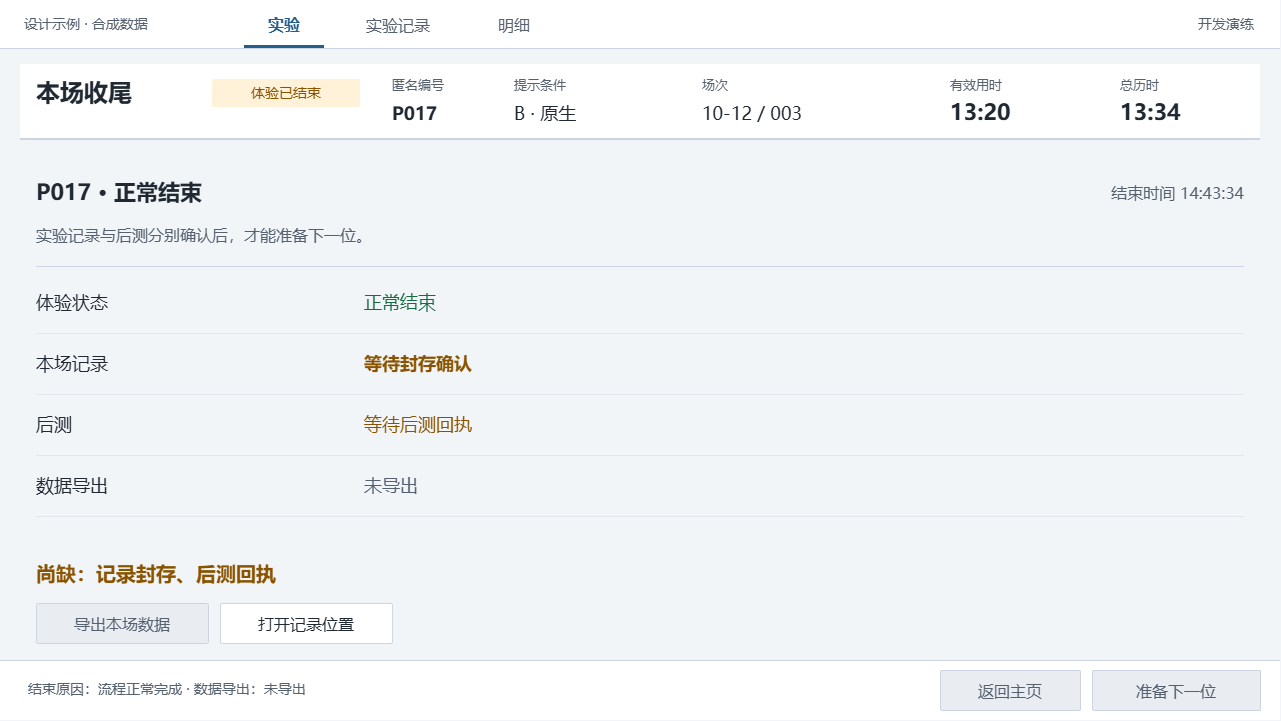

The diagram above was exported from draw.io. Its source (the exported page's mxGraphModel, read from the mxfile embedded in the PNG):
<mxGraphModel dx="1327" dy="1271" grid="0" gridSize="10" guides="1" tooltips="1" connect="0" arrows="0" fold="1" page="1" pageScale="1" pageWidth="1280" pageHeight="720" background="#F2F5F8" math="0" shadow="0">
  <root>
    <mxCell id="0" />
    <mxCell id="1" parent="0" />
    <mxCell id="closeout-canvas" parent="1" style="rounded=0;arcSize=0;fillColor=#F2F5F8;strokeColor=none;fontColor=#202832;fontSize=16;fontFamily=Microsoft YaHei;align=left;verticalAlign=middle;whiteSpace=wrap;html=0;spacingLeft=12;spacingRight=12;" value="" vertex="1">
      <mxGeometry height="720" width="1280" as="geometry" />
    </mxCell>
    <mxCell id="closeout-2" parent="1" style="rounded=0;arcSize=0;fillColor=#FFFFFF;strokeColor=none;fontColor=#202832;fontSize=16;fontFamily=Microsoft YaHei;align=left;verticalAlign=middle;whiteSpace=wrap;html=0;spacingLeft=12;spacingRight=12;" value="" vertex="1">
      <mxGeometry height="48" width="1280" as="geometry" />
    </mxCell>
    <mxCell id="closeout-3" parent="1" style="text;html=0;strokeColor=none;fillColor=none;whiteSpace=wrap;overflow=hidden;fontFamily=Microsoft YaHei;fontSize=14;fontColor=#56616F;fontStyle=0;align=left;verticalAlign=middle;spacing=0;" value="设计示例 · 合成数据" vertex="1">
      <mxGeometry height="28" width="190" x="24" y="10" as="geometry" />
    </mxCell>
    <mxCell id="closeout-4" parent="1" style="text;html=0;strokeColor=none;fillColor=none;whiteSpace=wrap;overflow=hidden;fontFamily=Microsoft YaHei;fontSize=16;fontColor=#235E8D;fontStyle=1;align=center;verticalAlign=middle;spacing=0;" value="实验" vertex="1">
      <mxGeometry height="28" width="80" x="244" y="10" as="geometry" />
    </mxCell>
    <mxCell id="closeout-5" parent="1" style="rounded=0;arcSize=0;fillColor=#235E8D;strokeColor=none;fontColor=#202832;fontSize=16;fontFamily=Microsoft YaHei;align=left;verticalAlign=middle;whiteSpace=wrap;html=0;spacingLeft=12;spacingRight=12;" value="" vertex="1">
      <mxGeometry height="3" width="80" x="244" y="45" as="geometry" />
    </mxCell>
    <mxCell id="closeout-6" parent="1" style="text;html=0;strokeColor=none;fillColor=none;whiteSpace=wrap;overflow=hidden;fontFamily=Microsoft YaHei;fontSize=16;fontColor=#56616F;fontStyle=0;align=center;verticalAlign=middle;spacing=0;" value="实验记录" vertex="1">
      <mxGeometry height="28" width="108" x="344" y="10" as="geometry" />
    </mxCell>
    <mxCell id="closeout-7" parent="1" style="text;html=0;strokeColor=none;fillColor=none;whiteSpace=wrap;overflow=hidden;fontFamily=Microsoft YaHei;fontSize=16;fontColor=#56616F;fontStyle=0;align=center;verticalAlign=middle;spacing=0;" value="明细" vertex="1">
      <mxGeometry height="28" width="80" x="474" y="10" as="geometry" />
    </mxCell>
    <mxCell id="closeout-8" parent="1" style="text;html=0;strokeColor=none;fillColor=none;whiteSpace=wrap;overflow=hidden;fontFamily=Microsoft YaHei;fontSize=14;fontColor=#56616F;fontStyle=0;align=right;verticalAlign=middle;spacing=0;" value="开发演练" vertex="1">
      <mxGeometry height="28" width="160" x="1094" y="10" as="geometry" />
    </mxCell>
    <mxCell id="closeout-9" parent="1" style="rounded=0;arcSize=0;fillColor=#CCD5DF;strokeColor=none;fontColor=#202832;fontSize=16;fontFamily=Microsoft YaHei;align=left;verticalAlign=middle;whiteSpace=wrap;html=0;spacingLeft=12;spacingRight=12;" value="" vertex="1">
      <mxGeometry height="1" width="1280" y="48" as="geometry" />
    </mxCell>
    <mxCell id="closeout-10" parent="1" style="rounded=0;arcSize=0;fillColor=#FFFFFF;strokeColor=none;fontColor=#202832;fontSize=16;fontFamily=Microsoft YaHei;align=left;verticalAlign=middle;whiteSpace=wrap;html=0;spacingLeft=12;spacingRight=12;" value="" vertex="1">
      <mxGeometry height="76" width="1240" x="20" y="64" as="geometry" />
    </mxCell>
    <mxCell id="closeout-11" parent="1" style="text;html=0;strokeColor=none;fillColor=none;whiteSpace=wrap;overflow=hidden;fontFamily=Microsoft YaHei;fontSize=24;fontColor=#202832;fontStyle=1;align=left;verticalAlign=middle;spacing=0;" value="本场收尾" vertex="1">
      <mxGeometry height="38" width="162" x="36" y="73" as="geometry" />
    </mxCell>
    <mxCell id="closeout-12" parent="1" style="rounded=1;arcSize=4;fillColor=#FFF2D9;strokeColor=none;fontColor=#895300;fontSize=14;fontFamily=Microsoft YaHei;align=center;verticalAlign=middle;whiteSpace=wrap;html=0;spacingLeft=12;spacingRight=12;" value="体验已结束" vertex="1">
      <mxGeometry height="28" width="148" x="212" y="79" as="geometry" />
    </mxCell>
    <mxCell id="closeout-13" parent="1" style="text;html=0;strokeColor=none;fillColor=none;whiteSpace=wrap;overflow=hidden;fontFamily=Microsoft YaHei;fontSize=13;fontColor=#56616F;fontStyle=0;align=left;verticalAlign=middle;spacing=0;" value="匿名编号" vertex="1">
      <mxGeometry height="24" width="88" x="392" y="72" as="geometry" />
    </mxCell>
    <mxCell id="closeout-14" parent="1" style="text;html=0;strokeColor=none;fillColor=none;whiteSpace=wrap;overflow=hidden;fontFamily=Microsoft YaHei;fontSize=18;fontColor=#202832;fontStyle=1;align=left;verticalAlign=middle;spacing=0;" value="P017" vertex="1">
      <mxGeometry height="28" width="88" x="392" y="99" as="geometry" />
    </mxCell>
    <mxCell id="closeout-15" parent="1" style="text;html=0;strokeColor=none;fillColor=none;whiteSpace=wrap;overflow=hidden;fontFamily=Microsoft YaHei;fontSize=13;fontColor=#56616F;fontStyle=0;align=left;verticalAlign=middle;spacing=0;" value="提示条件" vertex="1">
      <mxGeometry height="24" width="88" x="514" y="72" as="geometry" />
    </mxCell>
    <mxCell id="closeout-16" parent="1" style="text;html=0;strokeColor=none;fillColor=none;whiteSpace=wrap;overflow=hidden;fontFamily=Microsoft YaHei;fontSize=18;fontColor=#202832;fontStyle=0;align=left;verticalAlign=middle;spacing=0;" value="B · 原生" vertex="1">
      <mxGeometry height="28" width="144" x="514" y="99" as="geometry" />
    </mxCell>
    <mxCell id="closeout-17" parent="1" style="text;html=0;strokeColor=none;fillColor=none;whiteSpace=wrap;overflow=hidden;fontFamily=Microsoft YaHei;fontSize=13;fontColor=#56616F;fontStyle=0;align=left;verticalAlign=middle;spacing=0;" value="场次" vertex="1">
      <mxGeometry height="24" width="80" x="702" y="72" as="geometry" />
    </mxCell>
    <mxCell id="closeout-18" parent="1" style="text;html=0;strokeColor=none;fillColor=none;whiteSpace=wrap;overflow=hidden;fontFamily=Microsoft YaHei;fontSize=18;fontColor=#202832;fontStyle=0;align=left;verticalAlign=middle;spacing=0;" value="10-12 / 003" vertex="1">
      <mxGeometry height="28" width="172" x="702" y="99" as="geometry" />
    </mxCell>
    <mxCell id="closeout-19" parent="1" style="text;html=0;strokeColor=none;fillColor=none;whiteSpace=wrap;overflow=hidden;fontFamily=Microsoft YaHei;fontSize=13;fontColor=#56616F;fontStyle=0;align=left;verticalAlign=middle;spacing=0;" value="有效用时" vertex="1">
      <mxGeometry height="24" width="112" x="950" y="72" as="geometry" />
    </mxCell>
    <mxCell id="closeout-20" parent="1" style="text;html=0;strokeColor=none;fillColor=none;whiteSpace=wrap;overflow=hidden;fontFamily=Microsoft YaHei;fontSize=22;fontColor=#202832;fontStyle=1;align=left;verticalAlign=middle;spacing=0;" value="13:20" vertex="1">
      <mxGeometry height="28" width="112" x="950" y="98" as="geometry" />
    </mxCell>
    <mxCell id="closeout-21" parent="1" style="text;html=0;strokeColor=none;fillColor=none;whiteSpace=wrap;overflow=hidden;fontFamily=Microsoft YaHei;fontSize=13;fontColor=#56616F;fontStyle=0;align=left;verticalAlign=middle;spacing=0;" value="总历时" vertex="1">
      <mxGeometry height="24" width="112" x="1120" y="72" as="geometry" />
    </mxCell>
    <mxCell id="closeout-22" parent="1" style="text;html=0;strokeColor=none;fillColor=none;whiteSpace=wrap;overflow=hidden;fontFamily=Microsoft YaHei;fontSize=22;fontColor=#202832;fontStyle=1;align=left;verticalAlign=middle;spacing=0;" value="13:34" vertex="1">
      <mxGeometry height="28" width="112" x="1120" y="98" as="geometry" />
    </mxCell>
    <mxCell id="closeout-23" parent="1" style="rounded=0;arcSize=0;fillColor=#CCD5DF;strokeColor=none;fontColor=#202832;fontSize=16;fontFamily=Microsoft YaHei;align=left;verticalAlign=middle;whiteSpace=wrap;html=0;spacingLeft=12;spacingRight=12;" value="" vertex="1">
      <mxGeometry height="2" width="1240" x="20" y="138" as="geometry" />
    </mxCell>
    <mxCell id="closeout-24" parent="1" style="rounded=0;arcSize=0;fillColor=#FFFFFF;strokeColor=none;fontColor=#202832;fontSize=16;fontFamily=Microsoft YaHei;align=left;verticalAlign=middle;whiteSpace=wrap;html=0;spacingLeft=12;spacingRight=12;" value="" vertex="1">
      <mxGeometry height="60" width="1280" y="660" as="geometry" />
    </mxCell>
    <mxCell id="closeout-25" parent="1" style="rounded=0;arcSize=0;fillColor=#CCD5DF;strokeColor=none;fontColor=#202832;fontSize=16;fontFamily=Microsoft YaHei;align=left;verticalAlign=middle;whiteSpace=wrap;html=0;spacingLeft=12;spacingRight=12;" value="" vertex="1">
      <mxGeometry height="1" width="1280" y="660" as="geometry" />
    </mxCell>
    <mxCell id="closeout-26" parent="1" style="text;html=0;strokeColor=none;fillColor=none;whiteSpace=wrap;overflow=hidden;fontFamily=Microsoft YaHei;fontSize=22;fontColor=#202832;fontStyle=1;align=left;verticalAlign=middle;spacing=0;" value="P017 · 正常结束" vertex="1">
      <mxGeometry height="36" width="610" x="36" y="174" as="geometry" />
    </mxCell>
    <mxCell id="closeout-27" parent="1" style="text;html=0;strokeColor=none;fillColor=none;whiteSpace=wrap;overflow=hidden;fontFamily=Microsoft YaHei;fontSize=16;fontColor=#56616F;fontStyle=0;align=left;verticalAlign=middle;spacing=0;" value="实验记录与后测分别确认后，才能准备下一位。" vertex="1">
      <mxGeometry height="32" width="850" x="36" y="218" as="geometry" />
    </mxCell>
    <mxCell id="closeout-28" parent="1" style="text;html=0;strokeColor=none;fillColor=none;whiteSpace=wrap;overflow=hidden;fontFamily=Microsoft YaHei;fontSize=16;fontColor=#56616F;fontStyle=0;align=right;verticalAlign=middle;spacing=0;" value="结束时间  14:43:34" vertex="1">
      <mxGeometry height="32" width="252" x="992" y="176" as="geometry" />
    </mxCell>
    <mxCell id="closeout-29" parent="1" style="rounded=0;arcSize=0;fillColor=#CCD5DF;strokeColor=none;fontColor=#202832;fontSize=16;fontFamily=Microsoft YaHei;align=left;verticalAlign=middle;whiteSpace=wrap;html=0;spacingLeft=12;spacingRight=12;" value="" vertex="1">
      <mxGeometry height="1" width="1208" x="36" y="266" as="geometry" />
    </mxCell>
    <mxCell id="closeout-30" parent="1" style="text;html=0;strokeColor=none;fillColor=none;whiteSpace=wrap;overflow=hidden;fontFamily=Microsoft YaHei;fontSize=18;fontColor=#202832;fontStyle=0;align=left;verticalAlign=middle;spacing=0;" value="体验状态" vertex="1">
      <mxGeometry height="32" width="302" x="36" y="286" as="geometry" />
    </mxCell>
    <mxCell id="closeout-31" parent="1" style="text;html=0;strokeColor=none;fillColor=none;whiteSpace=wrap;overflow=hidden;fontFamily=Microsoft YaHei;fontSize=18;fontColor=#176B42;fontStyle=0;align=left;verticalAlign=middle;spacing=0;" value="正常结束" vertex="1">
      <mxGeometry height="32" width="524" x="364" y="286" as="geometry" />
    </mxCell>
    <mxCell id="closeout-32" parent="1" style="rounded=0;arcSize=0;fillColor=#E1E7ED;strokeColor=none;fontColor=#202832;fontSize=16;fontFamily=Microsoft YaHei;align=left;verticalAlign=middle;whiteSpace=wrap;html=0;spacingLeft=12;spacingRight=12;" value="" vertex="1">
      <mxGeometry height="1" width="1208" x="36" y="333" as="geometry" />
    </mxCell>
    <mxCell id="closeout-33" parent="1" style="text;html=0;strokeColor=none;fillColor=none;whiteSpace=wrap;overflow=hidden;fontFamily=Microsoft YaHei;fontSize=18;fontColor=#202832;fontStyle=0;align=left;verticalAlign=middle;spacing=0;" value="本场记录" vertex="1">
      <mxGeometry height="32" width="302" x="36" y="347" as="geometry" />
    </mxCell>
    <mxCell id="closeout-34" parent="1" style="text;html=0;strokeColor=none;fillColor=none;whiteSpace=wrap;overflow=hidden;fontFamily=Microsoft YaHei;fontSize=18;fontColor=#895300;fontStyle=1;align=left;verticalAlign=middle;spacing=0;" value="等待封存确认" vertex="1">
      <mxGeometry height="32" width="524" x="364" y="347" as="geometry" />
    </mxCell>
    <mxCell id="closeout-35" parent="1" style="rounded=0;arcSize=0;fillColor=#E1E7ED;strokeColor=none;fontColor=#202832;fontSize=16;fontFamily=Microsoft YaHei;align=left;verticalAlign=middle;whiteSpace=wrap;html=0;spacingLeft=12;spacingRight=12;" value="" vertex="1">
      <mxGeometry height="1" width="1208" x="36" y="394" as="geometry" />
    </mxCell>
    <mxCell id="closeout-36" parent="1" style="text;html=0;strokeColor=none;fillColor=none;whiteSpace=wrap;overflow=hidden;fontFamily=Microsoft YaHei;fontSize=18;fontColor=#202832;fontStyle=0;align=left;verticalAlign=middle;spacing=0;" value="后测" vertex="1">
      <mxGeometry height="32" width="302" x="36" y="408" as="geometry" />
    </mxCell>
    <mxCell id="closeout-37" parent="1" style="text;html=0;strokeColor=none;fillColor=none;whiteSpace=wrap;overflow=hidden;fontFamily=Microsoft YaHei;fontSize=18;fontColor=#895300;fontStyle=0;align=left;verticalAlign=middle;spacing=0;" value="等待后测回执" vertex="1">
      <mxGeometry height="32" width="524" x="364" y="408" as="geometry" />
    </mxCell>
    <mxCell id="closeout-38" parent="1" style="rounded=0;arcSize=0;fillColor=#E1E7ED;strokeColor=none;fontColor=#202832;fontSize=16;fontFamily=Microsoft YaHei;align=left;verticalAlign=middle;whiteSpace=wrap;html=0;spacingLeft=12;spacingRight=12;" value="" vertex="1">
      <mxGeometry height="1" width="1208" x="36" y="455" as="geometry" />
    </mxCell>
    <mxCell id="closeout-39" parent="1" style="text;html=0;strokeColor=none;fillColor=none;whiteSpace=wrap;overflow=hidden;fontFamily=Microsoft YaHei;fontSize=18;fontColor=#202832;fontStyle=0;align=left;verticalAlign=middle;spacing=0;" value="数据导出" vertex="1">
      <mxGeometry height="32" width="302" x="36" y="469" as="geometry" />
    </mxCell>
    <mxCell id="closeout-40" parent="1" style="text;html=0;strokeColor=none;fillColor=none;whiteSpace=wrap;overflow=hidden;fontFamily=Microsoft YaHei;fontSize=18;fontColor=#56616F;fontStyle=0;align=left;verticalAlign=middle;spacing=0;" value="未导出" vertex="1">
      <mxGeometry height="32" width="524" x="364" y="469" as="geometry" />
    </mxCell>
    <mxCell id="closeout-41" parent="1" style="rounded=0;arcSize=0;fillColor=#E1E7ED;strokeColor=none;fontColor=#202832;fontSize=16;fontFamily=Microsoft YaHei;align=left;verticalAlign=middle;whiteSpace=wrap;html=0;spacingLeft=12;spacingRight=12;" value="" vertex="1">
      <mxGeometry height="1" width="1208" x="36" y="516" as="geometry" />
    </mxCell>
    <mxCell id="closeout-42" parent="1" style="text;html=0;strokeColor=none;fillColor=none;whiteSpace=wrap;overflow=hidden;fontFamily=Microsoft YaHei;fontSize=20;fontColor=#895300;fontStyle=1;align=left;verticalAlign=middle;spacing=0;" value="尚缺：记录封存、后测回执" vertex="1">
      <mxGeometry height="40" width="970" x="36" y="552" as="geometry" />
    </mxCell>
    <mxCell id="closeout-43" parent="1" style="rounded=1;arcSize=4;fillColor=#E9EDF2;strokeColor=#CCD5DF;fontColor=#56616F;fontSize=16;fontFamily=Microsoft YaHei;align=center;verticalAlign=middle;whiteSpace=wrap;html=0;spacingLeft=12;spacingRight=12;" value="导出本场数据" vertex="1">
      <mxGeometry height="40" width="172" x="36" y="603" as="geometry" />
    </mxCell>
    <mxCell id="closeout-44" parent="1" style="rounded=1;arcSize=4;fillColor=#FFFFFF;strokeColor=#CCD5DF;fontColor=#202832;fontSize=16;fontFamily=Microsoft YaHei;align=center;verticalAlign=middle;whiteSpace=wrap;html=0;spacingLeft=12;spacingRight=12;" value="打开记录位置" vertex="1">
      <mxGeometry height="40" width="172" x="220" y="603" as="geometry" />
    </mxCell>
    <mxCell id="closeout-45" parent="1" style="text;html=0;strokeColor=none;fillColor=none;whiteSpace=wrap;overflow=hidden;fontFamily=Microsoft YaHei;fontSize=14;fontColor=#56616F;fontStyle=0;align=left;verticalAlign=middle;spacing=0;" value="结束原因：流程正常完成 · 数据导出：未导出" vertex="1">
      <mxGeometry height="30" width="720" x="28" y="674" as="geometry" />
    </mxCell>
    <mxCell id="closeout-46" parent="1" style="rounded=1;arcSize=4;fillColor=#E9EDF2;strokeColor=#CCD5DF;fontColor=#56616F;fontSize=16;fontFamily=Microsoft YaHei;align=center;verticalAlign=middle;whiteSpace=wrap;html=0;spacingLeft=12;spacingRight=12;" value="准备下一位" vertex="1">
      <mxGeometry height="40" width="168" x="1092" y="670" as="geometry" />
    </mxCell>
    <mxCell id="closeout-47" parent="1" style="rounded=1;arcSize=4;fillColor=#E9EDF2;strokeColor=#CCD5DF;fontColor=#56616F;fontSize=16;fontFamily=Microsoft YaHei;align=center;verticalAlign=middle;whiteSpace=wrap;html=0;spacingLeft=12;spacingRight=12;" value="返回主页" vertex="1">
      <mxGeometry height="40" width="140" x="940" y="670" as="geometry" />
    </mxCell>
  </root>
</mxGraphModel>